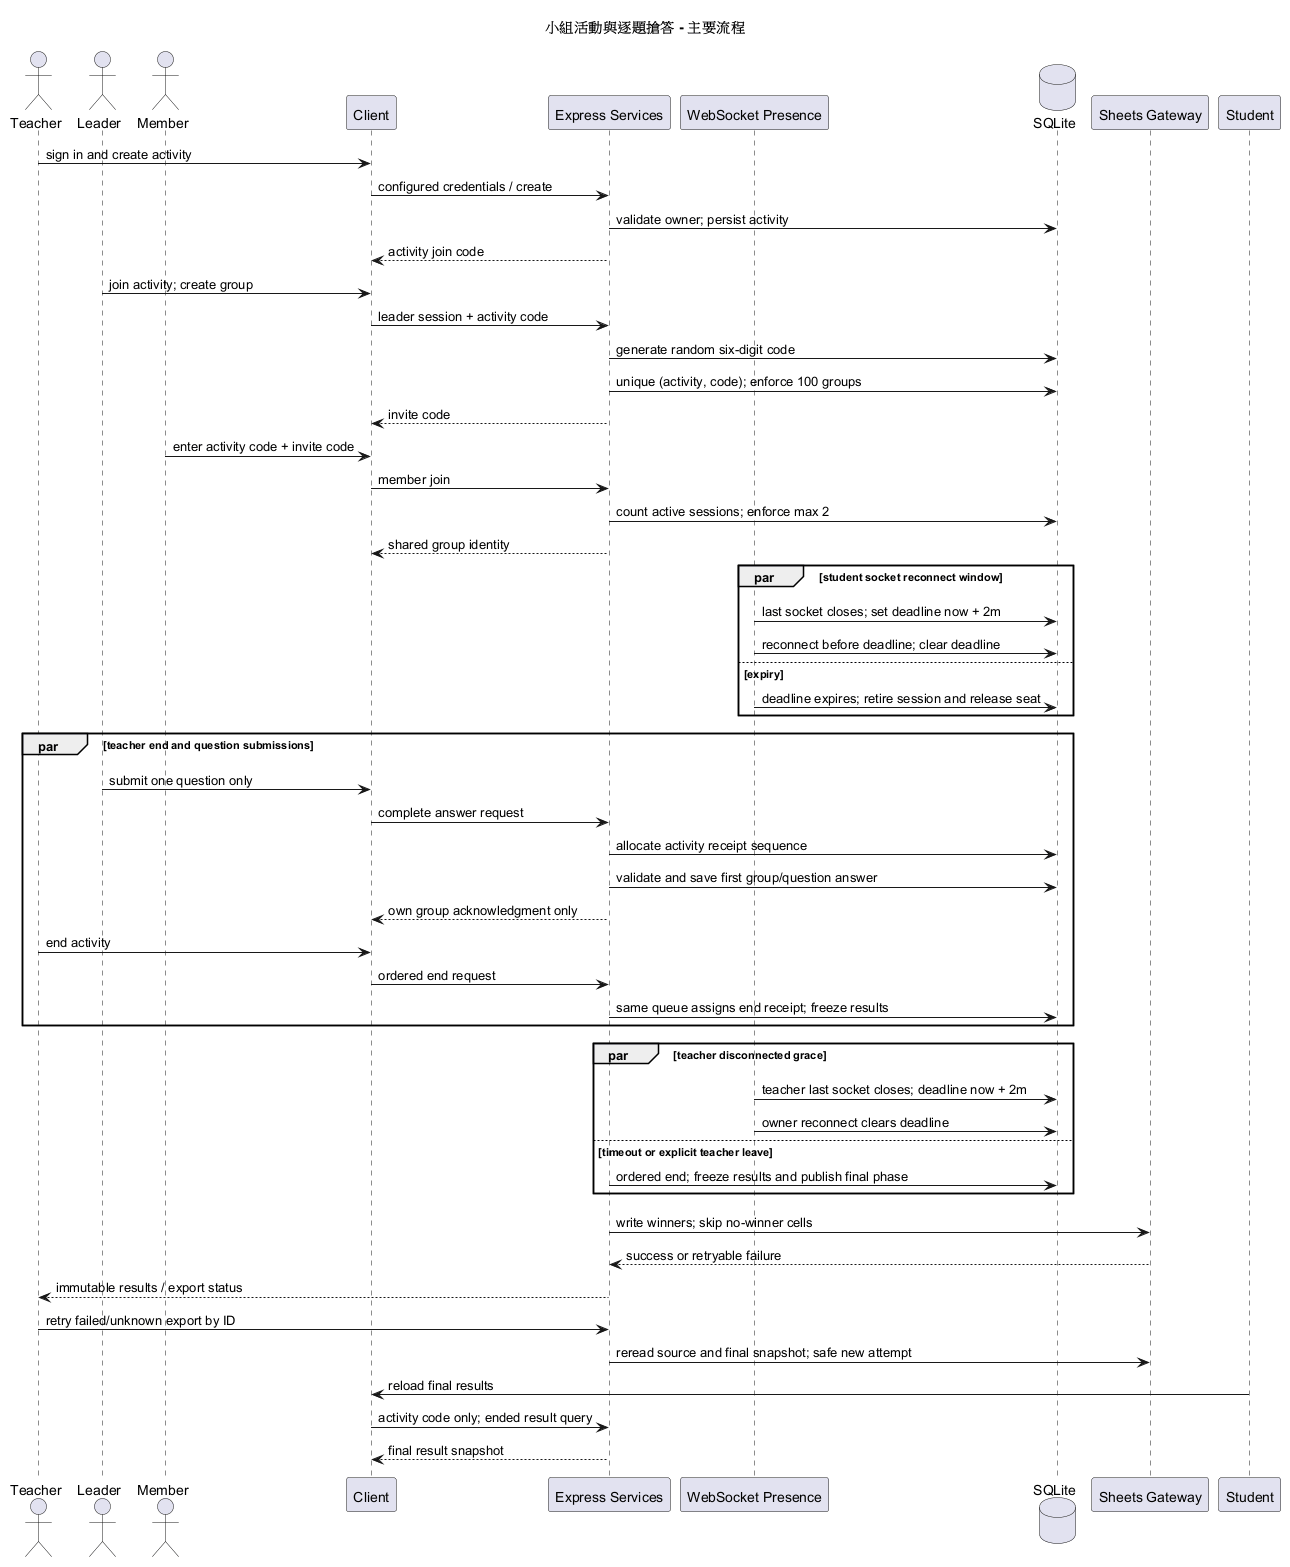

The diagram above was rendered by PlantUML. Its source (embedded in the PNG):
@startuml
title 小組活動與逐題搶答 - 主要流程
actor Teacher
actor Leader
actor Member
participant Client
participant "Express Services" as API
participant "WebSocket Presence" as WS
database SQLite as DB
participant "Sheets Gateway" as Sheets

Teacher -> Client : sign in and create activity
Client -> API : configured credentials / create
API -> DB : validate owner; persist activity
API --> Client : activity join code

Leader -> Client : join activity; create group
Client -> API : leader session + activity code
API -> DB : generate random six-digit code
API -> DB : unique (activity, code); enforce 100 groups
API --> Client : invite code
Member -> Client : enter activity code + invite code
Client -> API : member join
API -> DB : count active sessions; enforce max 2
API --> Client : shared group identity

par student socket reconnect window
  WS -> DB : last socket closes; set deadline now + 2m
  WS -> DB : reconnect before deadline; clear deadline
else expiry
  WS -> DB : deadline expires; retire session and release seat
end

par teacher end and question submissions
  Leader -> Client : submit one question only
Client -> API : complete answer request
API -> DB : allocate activity receipt sequence
API -> DB : validate and save first group/question answer
API --> Client : own group acknowledgment only
Teacher -> Client : end activity
Client -> API : ordered end request
API -> DB : same queue assigns end receipt; freeze results
end

par teacher disconnected grace
  WS -> DB : teacher last socket closes; deadline now + 2m
  WS -> DB : owner reconnect clears deadline
else timeout or explicit teacher leave
  API -> DB : ordered end; freeze results and publish final phase
end

API -> Sheets : write winners; skip no-winner cells
Sheets --> API : success or retryable failure
API --> Teacher : immutable results / export status
Teacher -> API : retry failed/unknown export by ID
API -> Sheets : reread source and final snapshot; safe new attempt
Student -> Client : reload final results
Client -> API : activity code only; ended result query
API --> Client : final result snapshot
@enduml